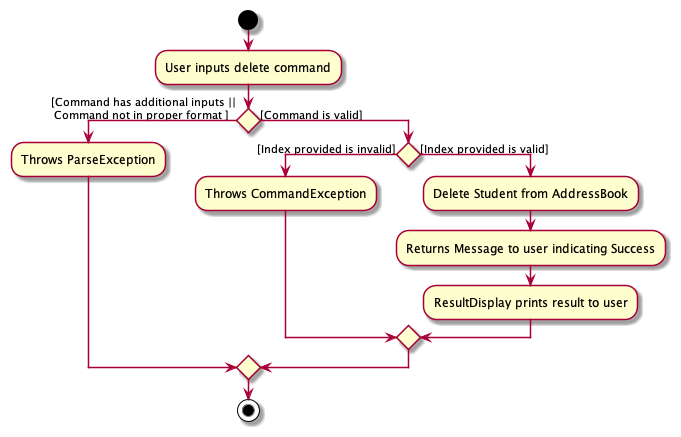

The diagram above was rendered by PlantUML. Its source (embedded in the PNG):
@startuml
'https://plantuml.com/activity-diagram-beta

start

:User inputs delete command;

If () then ([Command has additional inputs ||\n Command not in proper format ])
    :Throws ParseException;

    else ([Command is valid])


    If () then ([Index provided is invalid])
    :Throws CommandException;

    else ([Index provided is valid])
        :Delete Student from AddressBook;
        :Returns Message to user indicating Success;
        :ResultDisplay prints result to user;
        endif
    endif
stop

@enduml